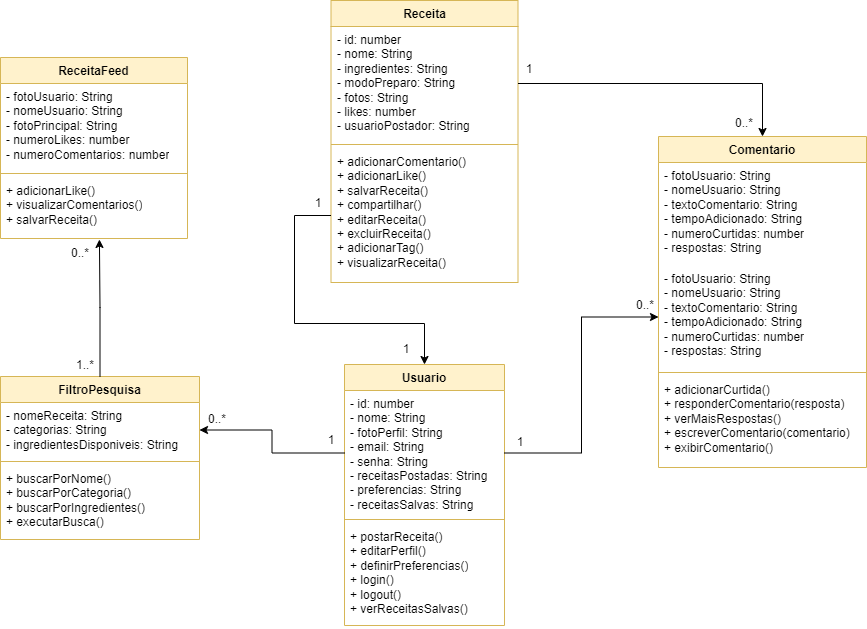

The diagram above was exported from draw.io. Its source (the exported page's mxGraphModel, read from the mxfile embedded in the PNG):
<mxGraphModel dx="1702" dy="1106" grid="0" gridSize="10" guides="1" tooltips="1" connect="1" arrows="1" fold="1" page="0" pageScale="1" pageWidth="827" pageHeight="1169" background="none" math="0" shadow="0">
  <root>
    <mxCell id="WIyWlLk6GJQsqaUBKTNV-0" />
    <mxCell id="WIyWlLk6GJQsqaUBKTNV-1" parent="WIyWlLk6GJQsqaUBKTNV-0" />
    <mxCell id="WIvtLKS5KJyySkYE0_6_-4" value="Usuario" style="swimlane;fontStyle=1;align=center;verticalAlign=top;childLayout=stackLayout;horizontal=1;startSize=26;horizontalStack=0;resizeParent=1;resizeParentMax=0;resizeLast=0;collapsible=1;marginBottom=0;whiteSpace=wrap;html=1;fillColor=#fff2cc;strokeColor=#d6b656;" parent="WIyWlLk6GJQsqaUBKTNV-1" vertex="1">
      <mxGeometry x="333" y="279" width="160" height="261" as="geometry" />
    </mxCell>
    <mxCell id="WIvtLKS5KJyySkYE0_6_-5" value="- id: number&lt;div&gt;- nome: String&lt;/div&gt;&lt;div&gt;- fotoPerfil: String&lt;/div&gt;&lt;div&gt;- email: String&lt;/div&gt;&lt;div&gt;- senha: String&lt;/div&gt;&lt;div&gt;- receitasPostadas: String&lt;/div&gt;&lt;div&gt;- preferencias: String&lt;/div&gt;&lt;div&gt;- receitasSalvas: String&lt;/div&gt;" style="text;strokeColor=none;fillColor=none;align=left;verticalAlign=top;spacingLeft=4;spacingRight=4;overflow=hidden;rotatable=0;points=[[0,0.5],[1,0.5]];portConstraint=eastwest;whiteSpace=wrap;html=1;" parent="WIvtLKS5KJyySkYE0_6_-4" vertex="1">
      <mxGeometry y="26" width="160" height="125" as="geometry" />
    </mxCell>
    <mxCell id="WIvtLKS5KJyySkYE0_6_-6" value="" style="line;strokeWidth=1;fillColor=none;align=left;verticalAlign=middle;spacingTop=-1;spacingLeft=3;spacingRight=3;rotatable=0;labelPosition=right;points=[];portConstraint=eastwest;strokeColor=inherit;" parent="WIvtLKS5KJyySkYE0_6_-4" vertex="1">
      <mxGeometry y="151" width="160" height="8" as="geometry" />
    </mxCell>
    <mxCell id="WIvtLKS5KJyySkYE0_6_-7" value="+ postarReceita()&lt;div&gt;+ editarPerfil()&lt;/div&gt;&lt;div&gt;+ definirPreferencias()&lt;/div&gt;&lt;div&gt;+ login()&lt;/div&gt;&lt;div&gt;+ logout()&lt;/div&gt;&lt;div&gt;+ verReceitasSalvas()&lt;/div&gt;" style="text;strokeColor=none;fillColor=none;align=left;verticalAlign=top;spacingLeft=4;spacingRight=4;overflow=hidden;rotatable=0;points=[[0,0.5],[1,0.5]];portConstraint=eastwest;whiteSpace=wrap;html=1;" parent="WIvtLKS5KJyySkYE0_6_-4" vertex="1">
      <mxGeometry y="159" width="160" height="102" as="geometry" />
    </mxCell>
    <mxCell id="WIvtLKS5KJyySkYE0_6_-8" value="FiltroPesquisa" style="swimlane;fontStyle=1;align=center;verticalAlign=top;childLayout=stackLayout;horizontal=1;startSize=26;horizontalStack=0;resizeParent=1;resizeParentMax=0;resizeLast=0;collapsible=1;marginBottom=0;whiteSpace=wrap;html=1;fillColor=#fff2cc;strokeColor=#d6b656;" parent="WIyWlLk6GJQsqaUBKTNV-1" vertex="1">
      <mxGeometry x="-11" y="291" width="199" height="163" as="geometry">
        <mxRectangle x="467" y="72" width="111" height="26" as="alternateBounds" />
      </mxGeometry>
    </mxCell>
    <mxCell id="WIvtLKS5KJyySkYE0_6_-9" value="- nomeReceita: String&lt;div&gt;- categorias: String&lt;/div&gt;&lt;div&gt;- ingredientesDisponiveis: String&lt;/div&gt;" style="text;strokeColor=none;fillColor=none;align=left;verticalAlign=top;spacingLeft=4;spacingRight=4;overflow=hidden;rotatable=0;points=[[0,0.5],[1,0.5]];portConstraint=eastwest;whiteSpace=wrap;html=1;" parent="WIvtLKS5KJyySkYE0_6_-8" vertex="1">
      <mxGeometry y="26" width="199" height="55" as="geometry" />
    </mxCell>
    <mxCell id="WIvtLKS5KJyySkYE0_6_-10" value="" style="line;strokeWidth=1;fillColor=none;align=left;verticalAlign=middle;spacingTop=-1;spacingLeft=3;spacingRight=3;rotatable=0;labelPosition=right;points=[];portConstraint=eastwest;strokeColor=inherit;" parent="WIvtLKS5KJyySkYE0_6_-8" vertex="1">
      <mxGeometry y="81" width="199" height="8" as="geometry" />
    </mxCell>
    <mxCell id="WIvtLKS5KJyySkYE0_6_-11" value="+ buscarPorNome()&lt;div&gt;+ buscarPorCategoria()&lt;/div&gt;&lt;div&gt;+ buscarPorIngredientes()&lt;/div&gt;&lt;div&gt;+ executarBusca()&lt;/div&gt;" style="text;strokeColor=none;fillColor=none;align=left;verticalAlign=top;spacingLeft=4;spacingRight=4;overflow=hidden;rotatable=0;points=[[0,0.5],[1,0.5]];portConstraint=eastwest;whiteSpace=wrap;html=1;" parent="WIvtLKS5KJyySkYE0_6_-8" vertex="1">
      <mxGeometry y="89" width="199" height="74" as="geometry" />
    </mxCell>
    <mxCell id="WIvtLKS5KJyySkYE0_6_-12" value="ReceitaFeed" style="swimlane;fontStyle=1;align=center;verticalAlign=top;childLayout=stackLayout;horizontal=1;startSize=26;horizontalStack=0;resizeParent=1;resizeParentMax=0;resizeLast=0;collapsible=1;marginBottom=0;whiteSpace=wrap;html=1;fillColor=#fff2cc;strokeColor=#d6b656;" parent="WIyWlLk6GJQsqaUBKTNV-1" vertex="1">
      <mxGeometry x="-11" y="-28" width="187" height="181" as="geometry" />
    </mxCell>
    <mxCell id="WIvtLKS5KJyySkYE0_6_-13" value="- fotoUsuario: String&lt;div&gt;- nomeUsuario: String&lt;/div&gt;&lt;div&gt;- fotoPrincipal: String&lt;/div&gt;&lt;div&gt;- numeroLikes: number&lt;/div&gt;&lt;div&gt;- numeroComentarios: number&lt;/div&gt;" style="text;strokeColor=none;fillColor=none;align=left;verticalAlign=top;spacingLeft=4;spacingRight=4;overflow=hidden;rotatable=0;points=[[0,0.5],[1,0.5]];portConstraint=eastwest;whiteSpace=wrap;html=1;" parent="WIvtLKS5KJyySkYE0_6_-12" vertex="1">
      <mxGeometry y="26" width="187" height="86" as="geometry" />
    </mxCell>
    <mxCell id="WIvtLKS5KJyySkYE0_6_-14" value="" style="line;strokeWidth=1;fillColor=none;align=left;verticalAlign=middle;spacingTop=-1;spacingLeft=3;spacingRight=3;rotatable=0;labelPosition=right;points=[];portConstraint=eastwest;strokeColor=inherit;" parent="WIvtLKS5KJyySkYE0_6_-12" vertex="1">
      <mxGeometry y="112" width="187" height="8" as="geometry" />
    </mxCell>
    <mxCell id="WIvtLKS5KJyySkYE0_6_-15" value="+ adicionarLike()&lt;div&gt;+ visualizarComentarios()&lt;/div&gt;&lt;div&gt;+ salvarReceita()&lt;/div&gt;" style="text;strokeColor=none;fillColor=none;align=left;verticalAlign=top;spacingLeft=4;spacingRight=4;overflow=hidden;rotatable=0;points=[[0,0.5],[1,0.5]];portConstraint=eastwest;whiteSpace=wrap;html=1;" parent="WIvtLKS5KJyySkYE0_6_-12" vertex="1">
      <mxGeometry y="120" width="187" height="61" as="geometry" />
    </mxCell>
    <mxCell id="WIvtLKS5KJyySkYE0_6_-16" value="Comentario" style="swimlane;fontStyle=1;align=center;verticalAlign=top;childLayout=stackLayout;horizontal=1;startSize=26;horizontalStack=0;resizeParent=1;resizeParentMax=0;resizeLast=0;collapsible=1;marginBottom=0;whiteSpace=wrap;html=1;fillColor=#fff2cc;strokeColor=#d6b656;" parent="WIyWlLk6GJQsqaUBKTNV-1" vertex="1">
      <mxGeometry x="647" y="51" width="208" height="331" as="geometry" />
    </mxCell>
    <mxCell id="WIvtLKS5KJyySkYE0_6_-36" value="- fotoUsuario: String&lt;div&gt;- nomeUsuario: String&lt;/div&gt;&lt;div&gt;- textoComentario: String&lt;/div&gt;&lt;div&gt;- tempoAdicionado: String&lt;/div&gt;&lt;div&gt;- numeroCurtidas: number&lt;/div&gt;&lt;div&gt;- respostas: String&lt;/div&gt;" style="text;strokeColor=none;fillColor=none;align=left;verticalAlign=top;spacingLeft=4;spacingRight=4;overflow=hidden;rotatable=0;points=[[0,0.5],[1,0.5]];portConstraint=eastwest;whiteSpace=wrap;html=1;" parent="WIvtLKS5KJyySkYE0_6_-16" vertex="1">
      <mxGeometry y="26" width="208" height="103" as="geometry" />
    </mxCell>
    <mxCell id="WIvtLKS5KJyySkYE0_6_-17" value="- fotoUsuario: String&lt;div&gt;- nomeUsuario: String&lt;/div&gt;&lt;div&gt;- textoComentario: String&lt;/div&gt;&lt;div&gt;- tempoAdicionado: String&lt;/div&gt;&lt;div&gt;- numeroCurtidas: number&lt;/div&gt;&lt;div&gt;- respostas: String&lt;/div&gt;" style="text;strokeColor=none;fillColor=none;align=left;verticalAlign=top;spacingLeft=4;spacingRight=4;overflow=hidden;rotatable=0;points=[[0,0.5],[1,0.5]];portConstraint=eastwest;whiteSpace=wrap;html=1;" parent="WIvtLKS5KJyySkYE0_6_-16" vertex="1">
      <mxGeometry y="129" width="208" height="103" as="geometry" />
    </mxCell>
    <mxCell id="WIvtLKS5KJyySkYE0_6_-18" value="" style="line;strokeWidth=1;fillColor=none;align=left;verticalAlign=middle;spacingTop=-1;spacingLeft=3;spacingRight=3;rotatable=0;labelPosition=right;points=[];portConstraint=eastwest;strokeColor=inherit;" parent="WIvtLKS5KJyySkYE0_6_-16" vertex="1">
      <mxGeometry y="232" width="208" height="8" as="geometry" />
    </mxCell>
    <mxCell id="WIvtLKS5KJyySkYE0_6_-19" value="+ adicionarCurtida()&lt;div&gt;+ responderComentario(resposta)&lt;/div&gt;&lt;div&gt;+ verMaisRespostas()&lt;/div&gt;&lt;div&gt;+ escreverComentario(comentario)&lt;/div&gt;&lt;div&gt;+ exibirComentario()&lt;/div&gt;" style="text;strokeColor=none;fillColor=none;align=left;verticalAlign=top;spacingLeft=4;spacingRight=4;overflow=hidden;rotatable=0;points=[[0,0.5],[1,0.5]];portConstraint=eastwest;whiteSpace=wrap;html=1;" parent="WIvtLKS5KJyySkYE0_6_-16" vertex="1">
      <mxGeometry y="240" width="208" height="91" as="geometry" />
    </mxCell>
    <mxCell id="WIvtLKS5KJyySkYE0_6_-0" value="Receita" style="swimlane;fontStyle=1;align=center;verticalAlign=top;childLayout=stackLayout;horizontal=1;startSize=26;horizontalStack=0;resizeParent=1;resizeParentMax=0;resizeLast=0;collapsible=1;marginBottom=0;whiteSpace=wrap;html=1;fillColor=#fff2cc;strokeColor=#d6b656;" parent="WIyWlLk6GJQsqaUBKTNV-1" vertex="1">
      <mxGeometry x="319.5" y="-85" width="187" height="282" as="geometry" />
    </mxCell>
    <mxCell id="WIvtLKS5KJyySkYE0_6_-1" value="- id: number&lt;div&gt;- nome: String&lt;/div&gt;&lt;div&gt;- ingredientes: String&lt;/div&gt;&lt;div&gt;- modoPreparo: String&lt;/div&gt;&lt;div&gt;- fotos: String&lt;/div&gt;&lt;div&gt;- likes: number&lt;/div&gt;&lt;div&gt;- usuarioPostador: String&lt;/div&gt;" style="text;strokeColor=none;fillColor=none;align=left;verticalAlign=top;spacingLeft=4;spacingRight=4;overflow=hidden;rotatable=0;points=[[0,0.5],[1,0.5]];portConstraint=eastwest;whiteSpace=wrap;html=1;" parent="WIvtLKS5KJyySkYE0_6_-0" vertex="1">
      <mxGeometry y="26" width="187" height="114" as="geometry" />
    </mxCell>
    <mxCell id="WIvtLKS5KJyySkYE0_6_-2" value="" style="line;strokeWidth=1;fillColor=none;align=left;verticalAlign=middle;spacingTop=-1;spacingLeft=3;spacingRight=3;rotatable=0;labelPosition=right;points=[];portConstraint=eastwest;strokeColor=inherit;" parent="WIvtLKS5KJyySkYE0_6_-0" vertex="1">
      <mxGeometry y="140" width="187" height="8" as="geometry" />
    </mxCell>
    <mxCell id="WIvtLKS5KJyySkYE0_6_-3" value="+ adicionarComentario()&lt;div&gt;+ adicionarLike()&lt;/div&gt;&lt;div&gt;+ salvarReceita()&lt;/div&gt;&lt;div&gt;+ compartilhar()&lt;/div&gt;&lt;div&gt;+ editarReceita()&lt;/div&gt;&lt;div&gt;+ excluirReceita()&lt;/div&gt;&lt;div&gt;+ adicionarTag()&lt;/div&gt;&lt;div&gt;+ visualizarReceita()&lt;/div&gt;" style="text;strokeColor=none;fillColor=none;align=left;verticalAlign=top;spacingLeft=4;spacingRight=4;overflow=hidden;rotatable=0;points=[[0,0.5],[1,0.5]];portConstraint=eastwest;whiteSpace=wrap;html=1;" parent="WIvtLKS5KJyySkYE0_6_-0" vertex="1">
      <mxGeometry y="148" width="187" height="134" as="geometry" />
    </mxCell>
    <mxCell id="WIvtLKS5KJyySkYE0_6_-34" style="edgeStyle=orthogonalEdgeStyle;rounded=0;orthogonalLoop=1;jettySize=auto;html=1;exitX=0;exitY=0.5;exitDx=0;exitDy=0;entryX=0.5;entryY=0;entryDx=0;entryDy=0;" parent="WIyWlLk6GJQsqaUBKTNV-1" source="WIvtLKS5KJyySkYE0_6_-3" target="WIvtLKS5KJyySkYE0_6_-4" edge="1">
      <mxGeometry relative="1" as="geometry">
        <Array as="points">
          <mxPoint x="283" y="130" />
          <mxPoint x="283" y="238" />
          <mxPoint x="413" y="238" />
        </Array>
      </mxGeometry>
    </mxCell>
    <mxCell id="WIvtLKS5KJyySkYE0_6_-38" style="edgeStyle=orthogonalEdgeStyle;rounded=0;orthogonalLoop=1;jettySize=auto;html=1;exitX=1;exitY=0.5;exitDx=0;exitDy=0;entryX=0.5;entryY=0;entryDx=0;entryDy=0;" parent="WIyWlLk6GJQsqaUBKTNV-1" source="WIvtLKS5KJyySkYE0_6_-1" target="WIvtLKS5KJyySkYE0_6_-16" edge="1">
      <mxGeometry relative="1" as="geometry" />
    </mxCell>
    <mxCell id="WIvtLKS5KJyySkYE0_6_-41" style="edgeStyle=orthogonalEdgeStyle;rounded=0;orthogonalLoop=1;jettySize=auto;html=1;exitX=1;exitY=0.5;exitDx=0;exitDy=0;" parent="WIyWlLk6GJQsqaUBKTNV-1" source="WIvtLKS5KJyySkYE0_6_-5" target="WIvtLKS5KJyySkYE0_6_-17" edge="1">
      <mxGeometry relative="1" as="geometry" />
    </mxCell>
    <mxCell id="WIvtLKS5KJyySkYE0_6_-42" style="edgeStyle=orthogonalEdgeStyle;rounded=0;orthogonalLoop=1;jettySize=auto;html=1;exitX=0.5;exitY=0;exitDx=0;exitDy=0;entryX=0.529;entryY=1.016;entryDx=0;entryDy=0;entryPerimeter=0;" parent="WIyWlLk6GJQsqaUBKTNV-1" source="WIvtLKS5KJyySkYE0_6_-8" target="WIvtLKS5KJyySkYE0_6_-15" edge="1">
      <mxGeometry relative="1" as="geometry" />
    </mxCell>
    <mxCell id="WIvtLKS5KJyySkYE0_6_-43" value="1" style="text;html=1;align=center;verticalAlign=middle;whiteSpace=wrap;rounded=0;" parent="WIyWlLk6GJQsqaUBKTNV-1" vertex="1">
      <mxGeometry x="479" y="342" width="60" height="30" as="geometry" />
    </mxCell>
    <mxCell id="WIvtLKS5KJyySkYE0_6_-44" value="0..*" style="text;html=1;align=center;verticalAlign=middle;whiteSpace=wrap;rounded=0;" parent="WIyWlLk6GJQsqaUBKTNV-1" vertex="1">
      <mxGeometry x="604" y="205" width="60" height="30" as="geometry" />
    </mxCell>
    <mxCell id="WIvtLKS5KJyySkYE0_6_-46" value="1" style="text;html=1;align=center;verticalAlign=middle;whiteSpace=wrap;rounded=0;" parent="WIyWlLk6GJQsqaUBKTNV-1" vertex="1">
      <mxGeometry x="277" y="103" width="60" height="30" as="geometry" />
    </mxCell>
    <mxCell id="WIvtLKS5KJyySkYE0_6_-47" value="1" style="text;html=1;align=center;verticalAlign=middle;whiteSpace=wrap;rounded=0;" parent="WIyWlLk6GJQsqaUBKTNV-1" vertex="1">
      <mxGeometry x="365" y="249" width="60" height="30" as="geometry" />
    </mxCell>
    <mxCell id="WIvtLKS5KJyySkYE0_6_-48" value="1" style="text;html=1;align=center;verticalAlign=middle;whiteSpace=wrap;rounded=0;" parent="WIyWlLk6GJQsqaUBKTNV-1" vertex="1">
      <mxGeometry x="488" y="-31" width="60" height="30" as="geometry" />
    </mxCell>
    <mxCell id="WIvtLKS5KJyySkYE0_6_-49" value="0..*" style="text;html=1;align=center;verticalAlign=middle;whiteSpace=wrap;rounded=0;" parent="WIyWlLk6GJQsqaUBKTNV-1" vertex="1">
      <mxGeometry x="703" y="23" width="60" height="30" as="geometry" />
    </mxCell>
    <mxCell id="WIvtLKS5KJyySkYE0_6_-50" value="1..*" style="text;html=1;align=center;verticalAlign=middle;whiteSpace=wrap;rounded=0;" parent="WIyWlLk6GJQsqaUBKTNV-1" vertex="1">
      <mxGeometry x="44" y="265" width="60" height="30" as="geometry" />
    </mxCell>
    <mxCell id="WIvtLKS5KJyySkYE0_6_-51" value="0..*" style="text;html=1;align=center;verticalAlign=middle;whiteSpace=wrap;rounded=0;" parent="WIyWlLk6GJQsqaUBKTNV-1" vertex="1">
      <mxGeometry x="39" y="153" width="60" height="30" as="geometry" />
    </mxCell>
    <mxCell id="WIvtLKS5KJyySkYE0_6_-52" style="edgeStyle=orthogonalEdgeStyle;rounded=0;orthogonalLoop=1;jettySize=auto;html=1;" parent="WIyWlLk6GJQsqaUBKTNV-1" source="WIvtLKS5KJyySkYE0_6_-5" target="WIvtLKS5KJyySkYE0_6_-9" edge="1">
      <mxGeometry relative="1" as="geometry" />
    </mxCell>
    <mxCell id="WIvtLKS5KJyySkYE0_6_-53" value="1" style="text;html=1;align=center;verticalAlign=middle;whiteSpace=wrap;rounded=0;" parent="WIyWlLk6GJQsqaUBKTNV-1" vertex="1">
      <mxGeometry x="290" y="340" width="60" height="30" as="geometry" />
    </mxCell>
    <mxCell id="WIvtLKS5KJyySkYE0_6_-54" value="0..*" style="text;html=1;align=center;verticalAlign=middle;whiteSpace=wrap;rounded=0;" parent="WIyWlLk6GJQsqaUBKTNV-1" vertex="1">
      <mxGeometry x="176" y="319" width="60" height="30" as="geometry" />
    </mxCell>
  </root>
</mxGraphModel>